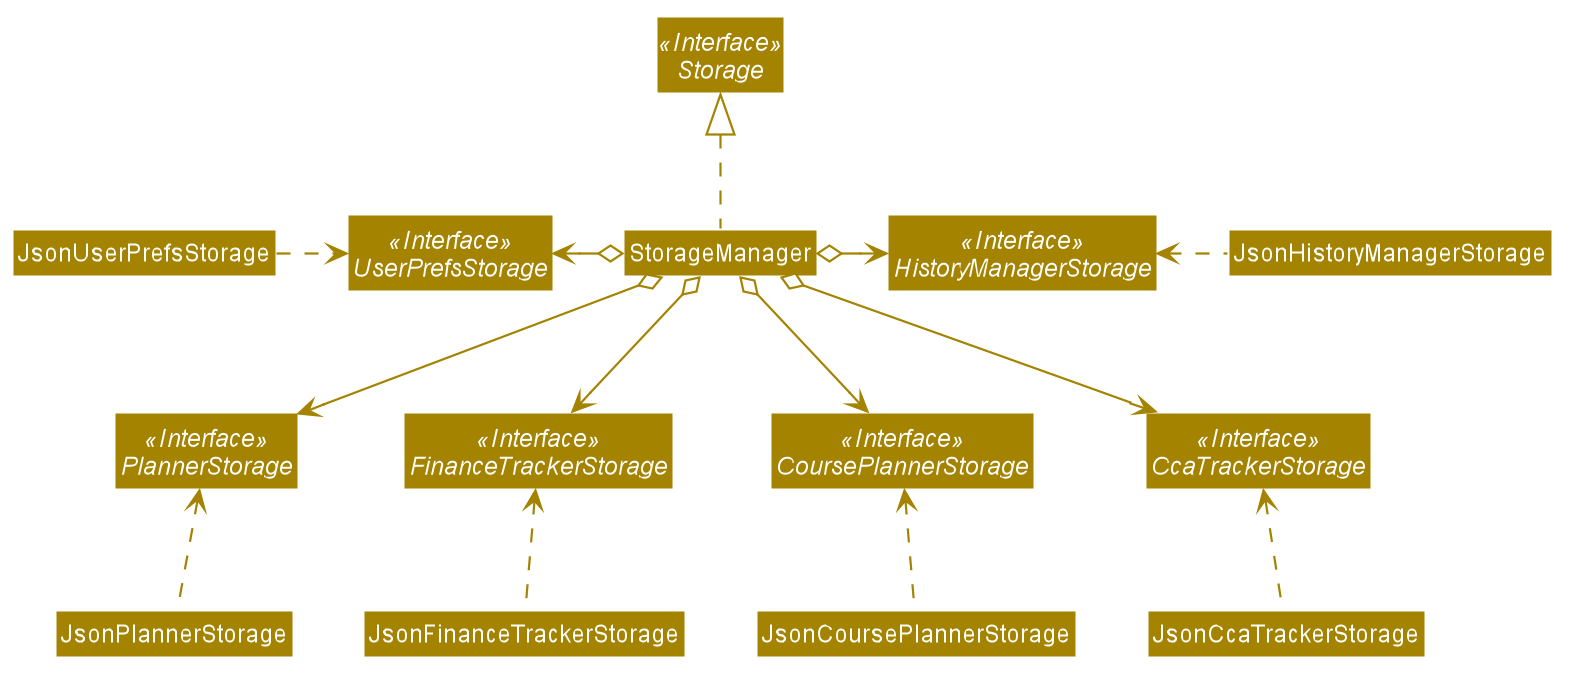

The diagram above was rendered by PlantUML. Its source (embedded in the PNG):
@startuml








skinparam BackgroundColor #FFFFFFF

skinparam Shadowing false

skinparam Class {
    FontColor #FFFFFF
    BorderThickness 1
    BorderColor #FFFFFF
    StereotypeFontColor #FFFFFF
    FontName Arial
}

skinparam Actor {
    BorderColor #000000
    Color #000000
    FontName Arial
}

skinparam Sequence {
    MessageAlign center
    BoxFontSize 15
    BoxPadding 0
    BoxFontColor #FFFFFF
    FontName Arial
}

skinparam Participant {
    FontColor #FFFFFFF
    Padding 20
}

skinparam MinClassWidth 50
skinparam ParticipantPadding 10
skinparam Shadowing false
skinparam DefaultTextAlignment center
skinparam packageStyle Rectangle

hide footbox
hide members
hide circle
skinparam arrowThickness 1.1
skinparam arrowColor #A38300
skinparam classBackgroundColor #A38300

Interface Storage <<Interface>>
Interface UserPrefsStorage <<Interface>>
Interface HistoryManagerStorage <<Interface>>
Interface CcaTrackerStorage <<Interface>>
Interface CoursePlannerStorage <<Interface>>
Interface FinanceTrackerStorage <<Interface>>
Interface PlannerStorage <<Interface>>

Class StorageManager
Class JsonUserPrefsStorage
Class JsonHistoryManagerStorage
Class JsonCcaTrackerStorage
Class JsonCoursePlannerStorage
Class JsonFinanceTrackerStorage
Class JsonPlannerStorage

StorageManager .up.|> Storage

StorageManager o-left-> UserPrefsStorage
StorageManager o-right-> HistoryManagerStorage
StorageManager o-down-> CcaTrackerStorage
StorageManager o-down-> CoursePlannerStorage
StorageManager o-down-> FinanceTrackerStorage
StorageManager o-down-> PlannerStorage

JsonUserPrefsStorage .right.> UserPrefsStorage
JsonHistoryManagerStorage .left.> HistoryManagerStorage
JsonCcaTrackerStorage .up.> CcaTrackerStorage
JsonCoursePlannerStorage .up.> CoursePlannerStorage
JsonFinanceTrackerStorage .up.> FinanceTrackerStorage
JsonPlannerStorage .up.> PlannerStorage

@enduml